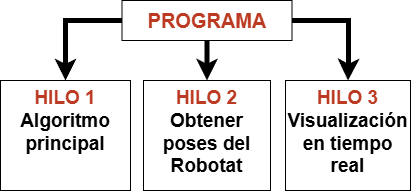

The diagram above was exported from draw.io. Its source (the exported page's mxGraphModel, read from the mxfile embedded in the PNG):
<mxGraphModel dx="868" dy="452" grid="1" gridSize="10" guides="1" tooltips="1" connect="1" arrows="1" fold="1" page="1" pageScale="1" pageWidth="827" pageHeight="1169" math="0" shadow="0">
  <root>
    <mxCell id="0" />
    <mxCell id="1" parent="0" />
    <mxCell id="1KD88yqlPUA5G_BXz9Ck-1" style="edgeStyle=orthogonalEdgeStyle;rounded=0;orthogonalLoop=1;jettySize=auto;html=1;entryX=0.5;entryY=0;entryDx=0;entryDy=0;fontSize=20;strokeWidth=5;" parent="1" source="GdQ89D_kQxYwMtSBu0Ns-2" target="GdQ89D_kQxYwMtSBu0Ns-5" edge="1">
      <mxGeometry relative="1" as="geometry">
        <Array as="points">
          <mxPoint x="135" y="240" />
        </Array>
      </mxGeometry>
    </mxCell>
    <mxCell id="1KD88yqlPUA5G_BXz9Ck-2" style="edgeStyle=orthogonalEdgeStyle;rounded=0;orthogonalLoop=1;jettySize=auto;html=1;entryX=0.5;entryY=0;entryDx=0;entryDy=0;fontSize=20;strokeWidth=5;" parent="1" source="GdQ89D_kQxYwMtSBu0Ns-2" target="GdQ89D_kQxYwMtSBu0Ns-3" edge="1">
      <mxGeometry relative="1" as="geometry" />
    </mxCell>
    <mxCell id="1KD88yqlPUA5G_BXz9Ck-3" style="edgeStyle=orthogonalEdgeStyle;rounded=0;orthogonalLoop=1;jettySize=auto;html=1;entryX=0.5;entryY=0;entryDx=0;entryDy=0;fontSize=20;strokeWidth=5;" parent="1" source="GdQ89D_kQxYwMtSBu0Ns-2" target="GdQ89D_kQxYwMtSBu0Ns-4" edge="1">
      <mxGeometry relative="1" as="geometry">
        <Array as="points">
          <mxPoint x="418" y="240" />
          <mxPoint x="418" y="280" />
        </Array>
      </mxGeometry>
    </mxCell>
    <mxCell id="GdQ89D_kQxYwMtSBu0Ns-2" value="PROGRAMA" style="rounded=0;whiteSpace=wrap;html=1;fontStyle=1;fontSize=20;fontColor=#BB3A21;" parent="1" vertex="1">
      <mxGeometry x="191.5" y="220" width="170" height="40" as="geometry" />
    </mxCell>
    <mxCell id="GdQ89D_kQxYwMtSBu0Ns-3" value="&lt;span&gt;&lt;font color=&quot;#bb3a21&quot;&gt;HILO 2&lt;/font&gt;&lt;/span&gt;&lt;div&gt;&lt;div&gt;Obtener poses d&lt;span style=&quot;background-color: initial;&quot;&gt;el Robotat&lt;/span&gt;&lt;/div&gt;&lt;/div&gt;" style="rounded=0;whiteSpace=wrap;html=1;flipH=1;verticalAlign=top;align=center;fontSize=19;fontStyle=1" parent="1" vertex="1">
      <mxGeometry x="213" y="300" width="127" height="110" as="geometry" />
    </mxCell>
    <mxCell id="GdQ89D_kQxYwMtSBu0Ns-4" value="&lt;div&gt;&lt;font color=&quot;#bb3a21&quot;&gt;&lt;span&gt;HILO 3&lt;/span&gt;&lt;br&gt;&lt;/font&gt;&lt;div&gt;Visualización en tiempo real&lt;/div&gt;&lt;/div&gt;" style="rounded=0;whiteSpace=wrap;html=1;flipH=1;verticalAlign=top;align=center;fontSize=19;fontStyle=1" parent="1" vertex="1">
      <mxGeometry x="355" y="300" width="125" height="110" as="geometry" />
    </mxCell>
    <mxCell id="GdQ89D_kQxYwMtSBu0Ns-5" value="&lt;div&gt;&lt;span&gt;&lt;font color=&quot;#bb3a21&quot;&gt;HILO 1&lt;/font&gt;&lt;/span&gt;&lt;/div&gt;&lt;div&gt;&lt;div&gt;Algoritmo principal&lt;/div&gt;&lt;/div&gt;" style="rounded=0;whiteSpace=wrap;html=1;flipH=1;verticalAlign=top;align=center;fontSize=19;fontStyle=1" parent="1" vertex="1">
      <mxGeometry x="70" y="300" width="130" height="110" as="geometry" />
    </mxCell>
  </root>
</mxGraphModel>